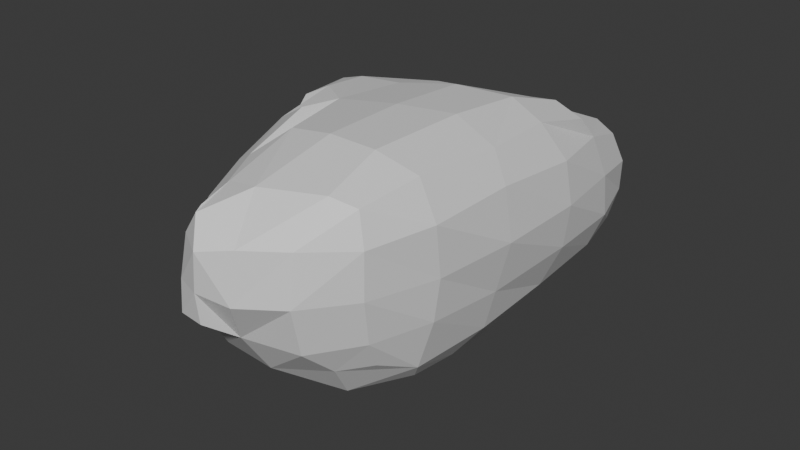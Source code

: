 # Source: bush_1.blend  (saved by Blender 4.0.36; exported with 4.5.12 LTS)
import bpy
from mathutils import Matrix  # noqa: F401  (used for matrix-valued properties, if any)

bpy.ops.wm.read_factory_settings(use_empty=True)
scene = bpy.context.scene
scene.name = 'Scene'

# ---- collections
col_collection = bpy.data.collections.new('Collection'); scene.collection.children.link(col_collection)

# ---- materials (node trees are filled in below, after node groups)
mat_material = bpy.data.materials.new('Material')
mat_material.alpha_threshold = 0.0
mat_material.use_transparent_shadow = False
mat_material.roughness = 0.5
mat_material.line_color = (0.0, 0.0, 0.0, 1.0)

# ---- material node trees
mat_material.use_nodes = True; mat_material.node_tree.nodes.clear()
_N = mat_material.node_tree.nodes; _L = mat_material.node_tree.links
n0 = _N.new('ShaderNodeOutputMaterial'); n0.name = 'Material Output'; n0.location = (300, 300)
n1 = _N.new('ShaderNodeBsdfPrincipled'); n1.name = 'Principled BSDF'; n1.location = (10, 300)
n1.inputs[3].default_value = 1.45
_L.new(n1.outputs[0], n0.inputs[0])
n0.is_active_output = True

# ---- world
world_world = bpy.data.worlds.new('World'); scene.world = world_world
world_world.use_nodes = True; world_world.node_tree.nodes.clear()
_N = world_world.node_tree.nodes; _L = world_world.node_tree.links
n0 = _N.new('ShaderNodeOutputWorld'); n0.name = 'World Output'; n0.location = (300, 300)
n1 = _N.new('ShaderNodeBackground'); n1.name = 'Background'; n1.location = (10, 300)
n1.inputs[0].default_value = (0.05088, 0.05088, 0.05088, 1.0)
_L.new(n1.outputs[0], n0.inputs[0])
n0.is_active_output = True
world_world.color = (0.05088, 0.05088, 0.05088)
world_world.use_sun_shadow = False
world_world.sun_shadow_jitter_overblur = 0.0

# ---- meshes
me_cube = bpy.data.meshes.new('Cube')
me_cube.from_pydata([(-2.436, -2.861, -1.006), (-2.618, -3.048, -0.5966), (-2.64, -1.942, -1.189), (-2.835, -1.867, -0.4953), (-2.91, -0.4531, -1.28), (-2.952, -0.2179, -0.4676), (-1.937, -3.166, -1.221), (-1.819, -3.728, -0.5095), (-0.4686, -4.882, -0.02285), (-0.7598, -3.721, -1.303), (-0.7384, -4.26, -0.3977), (-1.501, -1.402, -2.197), (-1.666, -0.08893, -2.344), (-0.6681, -1.588, -2.362), (-0.7545, -0.2318, -2.585), (-1.984, -2.085, -1.724), (-2.22, -0.2843, -1.78), (-0.8145, -2.714, -1.908), (-2.539, -2.85, 0.1569), (-2.835, -1.859, 0.3286), (-2.464, -1.504, 1.106), (-2.848, -0.2087, 0.4515), (-2.603, -0.02816, 1.417), (-2.417, 0.1342, 1.863), (-1.827, -3.582, 0.3655), (-1.685, -3.116, 1.068), (-0.4735, -4.828, 0.6008), (-0.4596, -4.657, 1.376), (-1.01, -4.233, 0.4497), (-0.8625, -3.713, 1.465), (-0.1325, -4.561, 1.929), (-0.283, -3.815, 2.031), (-2.219, -2.45, 0.7964), (-1.965, -2.096, 1.362), (-2.085, -0.8593, 1.772), (-1.198, -2.53, 1.807), (-1.325, -1.086, 2.221), (-1.785, 0.1231, 2.192), (-0.4144, -2.24, 2.415), (-0.9419, -0.4938, 2.309), (-2.776, 0.9563, -1.028), (-2.855, 1.407, -0.4967), (-2.438, 2.743, -0.1863), (-1.576, 1.679, -2.41), (-1.571, 3.299, -2.227), (-0.4184, 2.13, -3.117), (-0.6763, 1.763, -2.753), (-0.4184, 2.776, -3.084), (-0.6045, 3.229, -2.665), (-2.324, 1.742, -1.646), (-2.4, 2.208, -0.947), (-1.897, 3.432, -1.578), (-2.011, 3.638, -0.5213), (-1.153, 4.406, -0.1634), (-1.283, 4.42, -2.088), (-0.6449, 4.652, -2.211), (-1.438, 4.672, -1.606), (-1.443, 4.674, -0.8617), (-0.6199, 5.16, -1.501), (-0.7475, 5.126, -0.6243), (-2.836, 1.385, 0.5436), (-2.535, 1.376, 1.384), (-2.528, 2.582, 0.5701), (-2.414, 2.329, 1.081), (-2.401, 1.201, 1.914), (-1.854, 1.98, 1.697), (-1.807, 3.301, 0.4613), (-1.772, 2.773, 1.185), (-0.7796, 2.252, 1.927), (-0.8768, 3.994, 0.5695), (-0.7521, 3.312, 1.24), (-1.789, 1.082, 2.12), (-0.7758, 1.012, 2.237), (-0.2972, 5.061, 0.1317), (0.04955, -4.941, -0.02285), (0.3988, -3.809, -1.296), (0.3488, -4.381, -0.4205), (1.494, -3.384, -1.113), (1.399, -4.044, -0.508), (0.4342, -1.672, -2.382), (0.4454, -0.3668, -2.51), (1.507, -1.439, -2.075), (1.495, -0.4255, -2.183), (0.5191, -2.682, -1.796), (1.263, -2.834, -1.911), (1.872, 0.5101, -2.044), (1.955, -2.849, -1.068), (2.091, -3.18, -0.441), (1.925, -1.79, -1.84), (1.969, -0.738, -1.918), (2.191, -2.03, -1.436), (2.504, -2.001, -0.4086), (2.364, -0.3223, -1.382), (2.588, -0.3378, -0.5339), (0.05852, -5.014, 0.6008), (0.1744, -5.049, 1.395), (0.68, -4.834, 0.4744), (0.7143, -4.691, 1.455), (1.49, -4.324, 0.5039), (1.471, -4.184, 1.471), (-0.06526, -4.736, 1.882), (0.4294, -3.927, 2.175), (1.562, -3.469, 2.189), (0.5089, -2.28, 2.565), (0.438, -0.4932, 2.544), (1.473, -2.267, 2.539), (1.516, -0.1876, 2.532), (2.202, -3.401, 0.5039), (2.225, -3.409, 1.427), (2.03, -3.288, 2.044), (2.608, -1.98, 0.46), (2.623, -2.127, 1.506), (2.828, -0.2798, 0.5039), (2.69, -0.3183, 1.556), (2.234, -2.08, 2.234), (2.361, -0.2232, 2.144), (0.003391, 2.13, -3.05), (0.2005, 1.794, -2.787), (0.003391, 2.776, -2.945), (0.1491, 3.177, -2.717), (1.3, 1.516, -2.314), (1.167, 3.252, -2.332), (1.907, 1.645, -1.805), (1.783, 3.452, -1.657), (0.2091, 4.737, -2.196), (1.047, 4.505, -1.983), (0.3549, 5.42, -1.411), (0.577, 5.357, -0.6348), (1.423, 4.929, -1.395), (1.455, 5.185, -0.5012), (2.352, 1.511, -1.296), (2.724, 1.645, -0.4045), (2.325, 3.29, -1.162), (2.598, 3.409, -0.4374), (2.071, 4.499, -1.087), (2.228, 4.614, -0.4095), (0.2527, 2.464, 1.929), (-0.007541, 4.488, 0.6998), (0.4483, 3.57, 1.383), (1.244, 2.557, 1.988), (1.563, 3.322, 1.574), (0.4064, 1.253, 2.415), (1.52, 1.491, 2.365), (1.76, 2.62, 2.027), (0.5839, 4.852, 0.4357), (0.8112, 4.456, 0.8773), (1.563, 5.08, 0.2615), (1.663, 4.441, 1.069), (2.834, 1.645, 0.5039), (2.699, 1.599, 1.378), (2.598, 3.277, 0.4641), (2.415, 3.016, 1.323), (2.276, 1.329, 2.104), (2.4, 2.53, 1.836), (2.311, 4.492, 0.2915), (2.208, 4.157, 0.9778)], [], [(2, 3, 5, 4), (6, 9, 10, 7), (11, 12, 14, 13), (0, 6, 7, 1), (2, 4, 16, 15), (0, 1, 3, 2), (6, 15, 17, 9), (11, 15, 16, 12), (11, 13, 17, 15), (0, 2, 15, 6), (19, 20, 22, 21), (26, 27, 29, 28), (24, 28, 29, 25), (35, 36, 34, 33), (19, 32, 33, 20), (33, 34, 22, 20), (24, 25, 33, 32), (29, 35, 33, 25), (27, 30, 31, 29), (35, 38, 39, 36), (34, 36, 39, 37), (29, 31, 38, 35), (22, 34, 37, 23), (24, 32, 19, 18), (45, 46, 48, 47), (43, 44, 48, 46), (49, 50, 52, 51), (57, 59, 58, 56), (41, 50, 49, 40), (41, 42, 52, 50), (44, 54, 55, 48), (51, 52, 57, 56), (53, 59, 57, 52), (43, 49, 51, 44), (56, 58, 55, 54), (44, 51, 56, 54), (60, 61, 63, 62), (67, 70, 69, 66), (68, 70, 67, 65), (63, 67, 66, 62), (65, 67, 63, 61), (71, 72, 68, 65), (64, 71, 65, 61), (75, 77, 78, 76), (79, 80, 82, 81), (92, 93, 91, 90), (77, 86, 87, 78), (81, 82, 89, 88), (75, 83, 84, 77), (90, 91, 87, 86), (79, 81, 84, 83), (89, 92, 90, 88), (81, 88, 90, 84), (85, 92, 89, 82), (77, 84, 90, 86), (96, 97, 95, 94), (96, 98, 99, 97), (105, 106, 104, 103), (112, 113, 111, 110), (98, 107, 108, 99), (114, 115, 106, 105), (110, 111, 108, 107), (102, 105, 103, 101), (97, 101, 100, 95), (97, 99, 102, 101), (113, 115, 114, 111), (111, 114, 109, 108), (99, 108, 109, 102), (109, 114, 105, 102), (118, 119, 117, 116), (117, 119, 121, 120), (127, 129, 128, 126), (132, 133, 131, 130), (122, 123, 132, 130), (129, 135, 134, 128), (119, 124, 125, 121), (134, 135, 133, 132), (121, 123, 122, 120), (126, 128, 125, 124), (125, 128, 123, 121), (123, 128, 134, 132), (139, 140, 138, 136), (145, 147, 146, 144), (150, 151, 149, 148), (152, 153, 143, 142), (147, 155, 154, 146), (137, 138, 145, 144), (140, 147, 145, 138), (154, 155, 151, 150), (139, 142, 143, 140), (141, 142, 139, 136), (151, 153, 152, 149), (143, 153, 151, 140), (151, 155, 147, 140), (9, 75, 76, 10), (8, 10, 76, 74), (13, 14, 80, 79), (13, 79, 83, 17), (9, 17, 83, 75), (26, 94, 95, 27), (100, 101, 31, 30), (103, 104, 39, 38), (27, 95, 100, 30), (101, 103, 38, 31), (45, 116, 117, 46), (48, 119, 118, 47), (45, 47, 118, 116), (59, 127, 126, 58), (58, 126, 124, 55), (48, 55, 124, 119), (70, 138, 137, 69), (136, 138, 70, 68), (72, 141, 136, 68), (137, 144, 73, 69), (12, 43, 46, 14), (4, 5, 41, 40), (12, 16, 49, 43), (4, 40, 49, 16), (80, 117, 120, 82), (130, 131, 93, 92), (120, 122, 85, 82), (85, 122, 130, 92), (21, 22, 61, 60), (39, 72, 71, 37), (22, 23, 64, 61), (37, 71, 64, 23), (148, 149, 113, 112), (106, 142, 141, 104), (149, 152, 115, 113), (115, 152, 142, 106), (3, 19, 21, 5), (8, 26, 28, 10), (7, 10, 28, 24), (1, 18, 19, 3), (1, 7, 24, 18), (41, 60, 62, 42), (66, 69, 53, 52), (53, 69, 73, 59), (62, 66, 52, 42), (76, 96, 94, 74), (76, 78, 98, 96), (93, 112, 110, 91), (91, 110, 107, 87), (78, 87, 107, 98), (144, 146, 129, 127), (133, 150, 148, 131), (135, 154, 150, 133), (146, 154, 135, 129), (5, 21, 60, 41), (131, 148, 112, 93), (8, 74, 94, 26), (73, 144, 127, 59), (14, 46, 117, 80), (104, 141, 72, 39)])
_uv = me_cube.uv_layers.new(name='UVMap')
_uv.uv.foreach_set('vector', [0.0, 0.0, 1.0, 0.0, 1.0, 1.0, 0.0, 1.0, 0.0, 0.0, 1.0, 0.0, 1.0, 1.0, 0.0, 1.0, 0.0, 0.0, 1.0, 0.0, 1.0, 1.0, 0.0, 1.0, 0.0, 0.0, 1.0, 0.0, 1.0, 1.0, 0.0, 1.0, 0.0, 0.0, 1.0, 0.0, 1.0, 1.0, 0.0, 1.0, 0.0, 0.0, 1.0, 0.0, 1.0, 1.0, 0.0, 1.0, 0.0, 0.0, 1.0, 0.0, 1.0, 1.0, 0.0, 1.0, 0.0, 0.0, 1.0, 0.0, 1.0, 1.0, 0.0, 1.0, 0.0, 0.0, 1.0, 0.0, 1.0, 1.0, 0.0, 1.0, 0.0, 0.0, 1.0, 0.0, 1.0, 1.0, 0.0, 1.0, 0.0, 0.0, 1.0, 0.0, 1.0, 1.0, 0.0, 1.0, 0.0, 0.0, 1.0, 0.0, 1.0, 1.0, 0.0, 1.0, 0.0, 0.0, 1.0, 0.0, 1.0, 1.0, 0.0, 1.0, 0.0, 0.0, 1.0, 0.0, 1.0, 1.0, 0.0, 1.0, 0.0, 0.0, 1.0, 0.0, 1.0, 1.0, 0.0, 1.0, 0.0, 0.0, 1.0, 0.0, 1.0, 1.0, 0.0, 1.0, 0.0, 0.0, 1.0, 0.0, 1.0, 1.0, 0.0, 1.0, 0.0, 0.0, 1.0, 0.0, 1.0, 1.0, 0.0, 1.0, 0.0, 0.0, 1.0, 0.0, 1.0, 1.0, 0.0, 1.0, 0.0, 0.0, 1.0, 0.0, 1.0, 1.0, 0.0, 1.0, 0.0, 0.0, 1.0, 0.0, 1.0, 1.0, 0.0, 1.0, 0.0, 0.0, 1.0, 0.0, 1.0, 1.0, 0.0, 1.0, 0.0, 0.0, 1.0, 0.0, 1.0, 1.0, 0.0, 1.0, 0.0, 0.0, 1.0, 0.0, 1.0, 1.0, 0.0, 1.0, 0.0, 0.0, 1.0, 0.0, 1.0, 1.0, 0.0, 1.0, 0.0, 0.0, 1.0, 0.0, 1.0, 1.0, 0.0, 1.0, 0.0, 0.0, 1.0, 0.0, 1.0, 1.0, 0.0, 1.0, 0.0, 0.0, 1.0, 0.0, 1.0, 1.0, 0.0, 1.0, 0.0, 0.0, 1.0, 0.0, 1.0, 1.0, 0.0, 1.0, 0.0, 0.0, 1.0, 0.0, 1.0, 1.0, 0.0, 1.0, 0.0, 0.0, 1.0, 0.0, 1.0, 1.0, 0.0, 1.0, 0.0, 0.0, 1.0, 0.0, 1.0, 1.0, 0.0, 1.0, 0.0, 0.0, 1.0, 0.0, 1.0, 1.0, 0.0, 1.0, 0.0, 0.0, 1.0, 0.0, 1.0, 1.0, 0.0, 1.0, 0.0, 0.0, 1.0, 0.0, 1.0, 1.0, 0.0, 1.0, 0.0, 0.0, 1.0, 0.0, 1.0, 1.0, 0.0, 1.0, 0.0, 0.0, 1.0, 0.0, 1.0, 1.0, 0.0, 1.0, 0.0, 0.0, 1.0, 0.0, 1.0, 1.0, 0.0, 1.0, 0.0, 0.0, 1.0, 0.0, 1.0, 1.0, 0.0, 1.0, 0.0, 0.0, 1.0, 0.0, 1.0, 1.0, 0.0, 1.0, 0.0, 0.0, 1.0, 0.0, 1.0, 1.0, 0.0, 1.0, 0.0, 0.0, 1.0, 0.0, 1.0, 1.0, 0.0, 1.0, 0.0, 0.0, 1.0, 0.0, 1.0, 1.0, 0.0, 1.0, 0.0, 0.0, 1.0, 0.0, 1.0, 1.0, 0.0, 1.0, 0.0, 0.0, 1.0, 0.0, 1.0, 1.0, 0.0, 1.0, 0.0, 0.0, 1.0, 0.0, 1.0, 1.0, 0.0, 1.0, 0.0, 0.0, 1.0, 0.0, 1.0, 1.0, 0.0, 1.0, 0.0, 0.0, 1.0, 0.0, 1.0, 1.0, 0.0, 1.0, 0.0, 0.0, 1.0, 0.0, 1.0, 1.0, 0.0, 1.0, 0.0, 0.0, 1.0, 0.0, 1.0, 1.0, 0.0, 1.0, 0.0, 0.0, 1.0, 0.0, 1.0, 1.0, 0.0, 1.0, 0.0, 0.0, 1.0, 0.0, 1.0, 1.0, 0.0, 1.0, 0.0, 0.0, 1.0, 0.0, 1.0, 1.0, 0.0, 1.0, 0.0, 0.0, 1.0, 0.0, 1.0, 1.0, 0.0, 1.0, 0.0, 0.0, 1.0, 0.0, 1.0, 1.0, 0.0, 1.0, 0.0, 0.0, 1.0, 0.0, 1.0, 1.0, 0.0, 1.0, 0.0, 0.0, 1.0, 0.0, 1.0, 1.0, 0.0, 1.0, 0.0, 0.0, 1.0, 0.0, 1.0, 1.0, 0.0, 1.0, 0.0, 0.0, 1.0, 0.0, 1.0, 1.0, 0.0, 1.0, 0.0, 0.0, 1.0, 0.0, 1.0, 1.0, 0.0, 1.0, 0.0, 0.0, 1.0, 0.0, 1.0, 1.0, 0.0, 1.0, 0.0, 0.0, 1.0, 0.0, 1.0, 1.0, 0.0, 1.0, 0.0, 0.0, 1.0, 0.0, 1.0, 1.0, 0.0, 1.0, 0.0, 0.0, 1.0, 0.0, 1.0, 1.0, 0.0, 1.0, 0.0, 0.0, 1.0, 0.0, 1.0, 1.0, 0.0, 1.0, 0.0, 0.0, 1.0, 0.0, 1.0, 1.0, 0.0, 1.0, 0.0, 0.0, 1.0, 0.0, 1.0, 1.0, 0.0, 1.0, 0.0, 0.0, 1.0, 0.0, 1.0, 1.0, 0.0, 1.0, 0.0, 0.0, 1.0, 0.0, 1.0, 1.0, 0.0, 1.0, 0.0, 0.0, 1.0, 0.0, 1.0, 1.0, 0.0, 1.0, 0.0, 0.0, 1.0, 0.0, 1.0, 1.0, 0.0, 1.0, 0.0, 0.0, 1.0, 0.0, 1.0, 1.0, 0.0, 1.0, 0.0, 0.0, 1.0, 0.0, 1.0, 1.0, 0.0, 1.0, 0.0, 0.0, 1.0, 0.0, 1.0, 1.0, 0.0, 1.0, 0.0, 0.0, 1.0, 0.0, 1.0, 1.0, 0.0, 1.0, 0.0, 0.0, 1.0, 0.0, 1.0, 1.0, 0.0, 1.0, 0.0, 0.0, 1.0, 0.0, 1.0, 1.0, 0.0, 1.0, 0.0, 0.0, 1.0, 0.0, 1.0, 1.0, 0.0, 1.0, 0.0, 0.0, 1.0, 0.0, 1.0, 1.0, 0.0, 1.0, 0.0, 0.0, 1.0, 0.0, 1.0, 1.0, 0.0, 1.0, 0.0, 0.0, 1.0, 0.0, 1.0, 1.0, 0.0, 1.0, 0.0, 0.0, 1.0, 0.0, 1.0, 1.0, 0.0, 1.0, 0.0, 0.0, 1.0, 0.0, 1.0, 1.0, 0.0, 1.0, 0.0, 0.0, 1.0, 0.0, 1.0, 1.0, 0.0, 1.0, 0.0, 0.0, 1.0, 0.0, 1.0, 1.0, 0.0, 1.0, 0.0, 0.0, 1.0, 0.0, 1.0, 1.0, 0.0, 1.0, 0.0, 0.0, 1.0, 0.0, 1.0, 1.0, 0.0, 1.0, 0.0, 0.0, 1.0, 0.0, 1.0, 1.0, 0.0, 1.0, 0.0, 0.0, 1.0, 0.0, 1.0, 1.0, 0.0, 1.0, 0.0, 0.0, 1.0, 0.0, 1.0, 1.0, 0.0, 1.0, 0.0, 0.0, 1.0, 0.0, 1.0, 1.0, 0.0, 1.0, 0.0, 0.0, 1.0, 0.0, 1.0, 1.0, 0.0, 1.0, 0.0, 0.0, 1.0, 0.0, 1.0, 1.0, 0.0, 1.0, 0.0, 0.0, 1.0, 0.0, 1.0, 1.0, 0.0, 1.0, 0.0, 0.0, 1.0, 0.0, 1.0, 1.0, 0.0, 1.0, 0.0, 0.0, 1.0, 0.0, 1.0, 1.0, 0.0, 1.0, 0.0, 0.0, 1.0, 0.0, 1.0, 1.0, 0.0, 1.0, 0.0, 0.0, 1.0, 0.0, 1.0, 1.0, 0.0, 1.0, 0.0, 0.0, 1.0, 0.0, 1.0, 1.0, 0.0, 1.0, 0.0, 0.0, 1.0, 0.0, 1.0, 1.0, 0.0, 1.0, 0.0, 0.0, 1.0, 0.0, 1.0, 1.0, 0.0, 1.0, 0.0, 0.0, 1.0, 0.0, 1.0, 1.0, 0.0, 1.0, 0.0, 0.0, 1.0, 0.0, 1.0, 1.0, 0.0, 1.0, 0.0, 0.0, 1.0, 0.0, 1.0, 1.0, 0.0, 1.0, 0.0, 0.0, 1.0, 0.0, 1.0, 1.0, 0.0, 1.0, 0.0, 0.0, 1.0, 0.0, 1.0, 1.0, 0.0, 1.0, 0.0, 0.0, 1.0, 0.0, 1.0, 1.0, 0.0, 1.0, 0.0, 0.0, 1.0, 0.0, 1.0, 1.0, 0.0, 1.0, 0.0, 0.0, 1.0, 0.0, 1.0, 1.0, 0.0, 1.0, 0.0, 0.0, 1.0, 0.0, 1.0, 1.0, 0.0, 1.0, 0.0, 0.0, 1.0, 0.0, 1.0, 1.0, 0.0, 1.0, 0.0, 0.0, 1.0, 0.0, 1.0, 1.0, 0.0, 1.0, 0.0, 0.0, 1.0, 0.0, 1.0, 1.0, 0.0, 1.0, 0.0, 0.0, 1.0, 0.0, 1.0, 1.0, 0.0, 1.0, 0.0, 0.0, 1.0, 0.0, 1.0, 1.0, 0.0, 1.0, 0.0, 0.0, 1.0, 0.0, 1.0, 1.0, 0.0, 1.0, 0.0, 0.0, 1.0, 0.0, 1.0, 1.0, 0.0, 1.0, 0.0, 0.0, 1.0, 0.0, 1.0, 1.0, 0.0, 1.0, 0.0, 0.0, 1.0, 0.0, 1.0, 1.0, 0.0, 1.0, 0.0, 0.0, 1.0, 0.0, 1.0, 1.0, 0.0, 1.0, 0.0, 0.0, 1.0, 0.0, 1.0, 1.0, 0.0, 1.0, 0.0, 0.0, 1.0, 0.0, 1.0, 1.0, 0.0, 1.0, 0.0, 0.0, 1.0, 0.0, 1.0, 1.0, 0.0, 1.0, 0.0, 0.0, 1.0, 0.0, 1.0, 1.0, 0.0, 1.0, 0.0, 0.0, 1.0, 0.0, 1.0, 1.0, 0.0, 1.0, 0.0, 0.0, 1.0, 0.0, 1.0, 1.0, 0.0, 1.0, 0.0, 0.0, 1.0, 0.0, 1.0, 1.0, 0.0, 1.0, 0.0, 0.0, 1.0, 0.0, 1.0, 1.0, 0.0, 1.0, 0.0, 0.0, 1.0, 0.0, 1.0, 1.0, 0.0, 1.0, 0.0, 0.0, 1.0, 0.0, 1.0, 1.0, 0.0, 1.0, 0.0, 0.0, 1.0, 0.0, 1.0, 1.0, 0.0, 1.0, 0.0, 0.0, 1.0, 0.0, 1.0, 1.0, 0.0, 1.0, 0.0, 0.0, 1.0, 0.0, 1.0, 1.0, 0.0, 1.0, 0.0, 0.0, 1.0, 0.0, 1.0, 1.0, 0.0, 1.0, 0.0, 0.0, 1.0, 0.0, 1.0, 1.0, 0.0, 1.0, 0.0, 0.0, 1.0, 0.0, 1.0, 1.0, 0.0, 1.0, 0.0, 0.0, 1.0, 0.0, 1.0, 1.0, 0.0, 1.0, 0.0, 0.0, 1.0, 0.0, 1.0, 1.0, 0.0, 1.0, 0.0, 0.0, 1.0, 0.0, 1.0, 1.0, 0.0, 1.0, 0.0, 0.0, 1.0, 0.0, 1.0, 1.0, 0.0, 1.0, 0.0, 0.0, 1.0, 0.0, 1.0, 1.0, 0.0, 1.0, 0.0, 0.0, 1.0, 0.0, 1.0, 1.0, 0.0, 1.0, 0.0, 0.0, 1.0, 0.0, 1.0, 1.0, 0.0, 1.0, 0.0, 0.0, 1.0, 0.0, 1.0, 1.0, 0.0, 1.0, 0.0, 0.0, 1.0, 0.0, 1.0, 1.0, 0.0, 1.0, 0.0, 0.0, 1.0, 0.0, 1.0, 1.0, 0.0, 1.0, 0.0, 0.0, 1.0, 0.0, 1.0, 1.0, 0.0, 1.0, 0.0, 0.0, 1.0, 0.0, 1.0, 1.0, 0.0, 1.0, 0.0, 0.0, 1.0, 0.0, 1.0, 1.0, 0.0, 1.0, 0.0, 0.0, 1.0, 0.0, 1.0, 1.0, 0.0, 1.0, 0.0, 0.0, 1.0, 0.0, 1.0, 1.0, 0.0, 1.0, 0.0, 0.0, 1.0, 0.0, 1.0, 1.0, 0.0, 1.0, 0.0, 0.0, 1.0, 0.0, 1.0, 1.0, 0.0, 1.0, 0.0, 0.0, 1.0, 0.0, 1.0, 1.0, 0.0, 1.0])
me_cube.materials.append(mat_material)
me_cube.use_mirror_vertex_groups = False
me_cube.update()

# ---- objects
ob_bush = bpy.data.objects.new('Bush', me_cube)

# ---- transforms, parenting, visibility, modifiers, constraints
ob_bush.location = (0.0, 2.118e-22, -5.96e-08)
ob_bush.lock_rotations_4d = False
ob_bush.empty_display_type = 'ARROWS'
ob_bush.lineart.crease_threshold = 0.0

# ---- collection membership
col_collection.objects.link(ob_bush)

# ---- scene / render settings (as saved in the file)
scene.frame_start = 1; scene.frame_end = 250; scene.frame_set(1)
scene.render.engine = 'BLENDER_EEVEE_NEXT'
scene.cycles.sampling_pattern = 'TABULATED_SOBOL'
bpy.context.view_layer.update()

# ---- added for rendering (the .blend has no active camera and no usable light): camera, sun
cam_auto = bpy.data.cameras.new('AutoCamera')
cam_auto.lens = 50.0
cam_auto.sensor_width = 36.0
cam_auto.clip_end = 1000.0
ob_auto_camera = bpy.data.objects.new('AutoCamera', cam_auto)
scene.collection.objects.link(ob_auto_camera)
ob_auto_camera.location = (12.1938, -14.5178, 9.5262)
ob_auto_camera.rotation_euler = (1.09748, -7.21219e-08, 0.694738)
scene.camera = ob_auto_camera
light_auto_sun = bpy.data.lights.new('AutoSun', 'SUN')
light_auto_sun.energy = 3.0
light_auto_sun.angle = 0.0523599
ob_auto_sun = bpy.data.objects.new('AutoSun', light_auto_sun)
scene.collection.objects.link(ob_auto_sun)
ob_auto_sun.rotation_euler = (0.872665, 0.174533, 0.523599)
bpy.context.view_layer.update()
